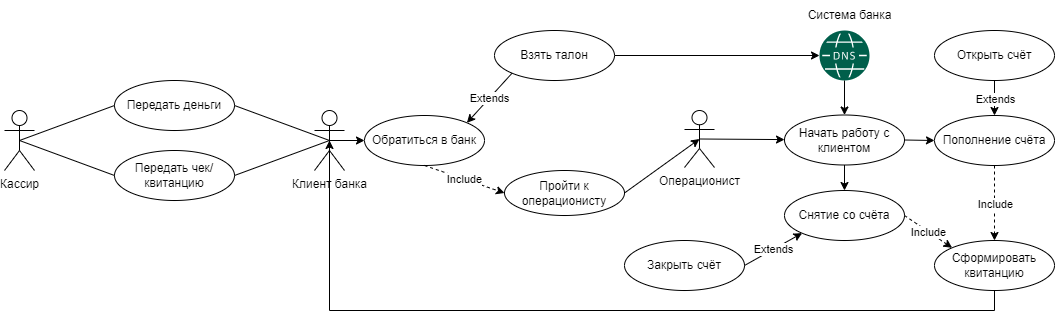

The diagram above was exported from draw.io. Its source (the exported page's mxGraphModel, read from the mxfile embedded in the PNG):
<mxGraphModel dx="1715" dy="1046" grid="1" gridSize="10" guides="1" tooltips="1" connect="1" arrows="1" fold="1" page="1" pageScale="1" pageWidth="850" pageHeight="1100" math="0" shadow="0">
  <root>
    <mxCell id="0" />
    <mxCell id="1" parent="0" />
    <mxCell id="WzLpYK3F0gmrNiWHWyp7-1" value="Кассир&lt;br&gt;" style="shape=umlActor;verticalLabelPosition=bottom;verticalAlign=top;html=1;outlineConnect=0;labelPosition=center;align=center;" vertex="1" parent="1">
      <mxGeometry x="30" y="410" width="30" height="60" as="geometry" />
    </mxCell>
    <mxCell id="WzLpYK3F0gmrNiWHWyp7-3" value="Передать деньги" style="ellipse;whiteSpace=wrap;html=1;" vertex="1" parent="1">
      <mxGeometry x="140" y="380" width="120" height="50" as="geometry" />
    </mxCell>
    <mxCell id="WzLpYK3F0gmrNiWHWyp7-4" value="Передать чек/квитанцию" style="ellipse;whiteSpace=wrap;html=1;" vertex="1" parent="1">
      <mxGeometry x="140" y="450" width="120" height="50" as="geometry" />
    </mxCell>
    <mxCell id="WzLpYK3F0gmrNiWHWyp7-6" value="" style="endArrow=none;html=1;rounded=0;entryX=0;entryY=0.5;entryDx=0;entryDy=0;exitX=0.5;exitY=0.5;exitDx=0;exitDy=0;exitPerimeter=0;" edge="1" parent="1" source="WzLpYK3F0gmrNiWHWyp7-1" target="WzLpYK3F0gmrNiWHWyp7-4">
      <mxGeometry width="50" height="50" relative="1" as="geometry">
        <mxPoint x="60" y="430" as="sourcePoint" />
        <mxPoint x="110" y="380" as="targetPoint" />
      </mxGeometry>
    </mxCell>
    <mxCell id="WzLpYK3F0gmrNiWHWyp7-8" value="" style="endArrow=none;html=1;rounded=0;exitX=0.5;exitY=0.5;exitDx=0;exitDy=0;exitPerimeter=0;entryX=0;entryY=0.5;entryDx=0;entryDy=0;" edge="1" parent="1" source="WzLpYK3F0gmrNiWHWyp7-1" target="WzLpYK3F0gmrNiWHWyp7-3">
      <mxGeometry width="50" height="50" relative="1" as="geometry">
        <mxPoint x="40" y="430" as="sourcePoint" />
        <mxPoint x="90" y="380" as="targetPoint" />
      </mxGeometry>
    </mxCell>
    <mxCell id="WzLpYK3F0gmrNiWHWyp7-13" style="edgeStyle=orthogonalEdgeStyle;rounded=0;orthogonalLoop=1;jettySize=auto;html=1;exitX=0.5;exitY=0.5;exitDx=0;exitDy=0;exitPerimeter=0;entryX=0;entryY=0.5;entryDx=0;entryDy=0;" edge="1" parent="1" source="WzLpYK3F0gmrNiWHWyp7-9" target="WzLpYK3F0gmrNiWHWyp7-12">
      <mxGeometry relative="1" as="geometry" />
    </mxCell>
    <mxCell id="WzLpYK3F0gmrNiWHWyp7-9" value="Клиент банка" style="shape=umlActor;verticalLabelPosition=bottom;verticalAlign=top;html=1;outlineConnect=0;" vertex="1" parent="1">
      <mxGeometry x="340" y="410" width="30" height="60" as="geometry" />
    </mxCell>
    <mxCell id="WzLpYK3F0gmrNiWHWyp7-10" value="" style="endArrow=none;html=1;rounded=0;exitX=1;exitY=0.5;exitDx=0;exitDy=0;entryX=0.5;entryY=0.5;entryDx=0;entryDy=0;entryPerimeter=0;" edge="1" parent="1" source="WzLpYK3F0gmrNiWHWyp7-3" target="WzLpYK3F0gmrNiWHWyp7-9">
      <mxGeometry width="50" height="50" relative="1" as="geometry">
        <mxPoint x="320" y="370" as="sourcePoint" />
        <mxPoint x="370" y="320" as="targetPoint" />
      </mxGeometry>
    </mxCell>
    <mxCell id="WzLpYK3F0gmrNiWHWyp7-11" value="" style="endArrow=none;html=1;rounded=0;exitX=1;exitY=0.5;exitDx=0;exitDy=0;entryX=0.5;entryY=0.5;entryDx=0;entryDy=0;entryPerimeter=0;" edge="1" parent="1" source="WzLpYK3F0gmrNiWHWyp7-4" target="WzLpYK3F0gmrNiWHWyp7-9">
      <mxGeometry width="50" height="50" relative="1" as="geometry">
        <mxPoint x="260" y="470" as="sourcePoint" />
        <mxPoint x="310" y="420" as="targetPoint" />
      </mxGeometry>
    </mxCell>
    <mxCell id="WzLpYK3F0gmrNiWHWyp7-12" value="Обратиться в банк" style="ellipse;whiteSpace=wrap;html=1;" vertex="1" parent="1">
      <mxGeometry x="390" y="415" width="120" height="50" as="geometry" />
    </mxCell>
    <mxCell id="WzLpYK3F0gmrNiWHWyp7-19" style="rounded=0;orthogonalLoop=1;jettySize=auto;html=1;exitX=1;exitY=0.5;exitDx=0;exitDy=0;entryX=0.5;entryY=0.5;entryDx=0;entryDy=0;entryPerimeter=0;strokeColor=default;" edge="1" parent="1" source="WzLpYK3F0gmrNiWHWyp7-14" target="WzLpYK3F0gmrNiWHWyp7-18">
      <mxGeometry relative="1" as="geometry" />
    </mxCell>
    <mxCell id="WzLpYK3F0gmrNiWHWyp7-14" value="Пройти к операционисту" style="ellipse;whiteSpace=wrap;html=1;" vertex="1" parent="1">
      <mxGeometry x="530" y="470" width="120" height="45" as="geometry" />
    </mxCell>
    <mxCell id="WzLpYK3F0gmrNiWHWyp7-16" value="" style="endArrow=classic;html=1;rounded=0;dashed=1;strokeColor=default;exitX=0.5;exitY=1;exitDx=0;exitDy=0;entryX=0;entryY=0.5;entryDx=0;entryDy=0;" edge="1" parent="1" source="WzLpYK3F0gmrNiWHWyp7-12" target="WzLpYK3F0gmrNiWHWyp7-14">
      <mxGeometry relative="1" as="geometry">
        <mxPoint x="650" y="420" as="sourcePoint" />
        <mxPoint x="750" y="420" as="targetPoint" />
      </mxGeometry>
    </mxCell>
    <mxCell id="WzLpYK3F0gmrNiWHWyp7-17" value="Include" style="edgeLabel;resizable=0;html=1;align=center;verticalAlign=middle;" connectable="0" vertex="1" parent="WzLpYK3F0gmrNiWHWyp7-16">
      <mxGeometry relative="1" as="geometry" />
    </mxCell>
    <mxCell id="WzLpYK3F0gmrNiWHWyp7-21" style="edgeStyle=none;rounded=0;orthogonalLoop=1;jettySize=auto;html=1;exitX=0.5;exitY=0.5;exitDx=0;exitDy=0;exitPerimeter=0;strokeColor=default;" edge="1" parent="1" source="WzLpYK3F0gmrNiWHWyp7-18" target="WzLpYK3F0gmrNiWHWyp7-20">
      <mxGeometry relative="1" as="geometry" />
    </mxCell>
    <mxCell id="WzLpYK3F0gmrNiWHWyp7-18" value="Операционист" style="shape=umlActor;verticalLabelPosition=bottom;verticalAlign=top;html=1;outlineConnect=0;" vertex="1" parent="1">
      <mxGeometry x="710" y="410" width="30" height="57" as="geometry" />
    </mxCell>
    <mxCell id="WzLpYK3F0gmrNiWHWyp7-23" value="" style="edgeStyle=none;rounded=0;orthogonalLoop=1;jettySize=auto;html=1;strokeColor=default;" edge="1" parent="1" source="WzLpYK3F0gmrNiWHWyp7-20" target="WzLpYK3F0gmrNiWHWyp7-22">
      <mxGeometry relative="1" as="geometry" />
    </mxCell>
    <mxCell id="WzLpYK3F0gmrNiWHWyp7-34" style="edgeStyle=none;rounded=0;orthogonalLoop=1;jettySize=auto;html=1;exitX=1;exitY=0.5;exitDx=0;exitDy=0;strokeColor=default;" edge="1" parent="1" source="WzLpYK3F0gmrNiWHWyp7-20" target="WzLpYK3F0gmrNiWHWyp7-33">
      <mxGeometry relative="1" as="geometry" />
    </mxCell>
    <mxCell id="WzLpYK3F0gmrNiWHWyp7-20" value="Начать работу с клиентом" style="ellipse;whiteSpace=wrap;html=1;" vertex="1" parent="1">
      <mxGeometry x="810" y="414.5" width="120" height="50" as="geometry" />
    </mxCell>
    <mxCell id="WzLpYK3F0gmrNiWHWyp7-22" value="Снятие со счёта" style="ellipse;whiteSpace=wrap;html=1;" vertex="1" parent="1">
      <mxGeometry x="810" y="490" width="120" height="50" as="geometry" />
    </mxCell>
    <mxCell id="WzLpYK3F0gmrNiWHWyp7-24" value="Закрыть счёт" style="ellipse;whiteSpace=wrap;html=1;" vertex="1" parent="1">
      <mxGeometry x="650" y="540" width="120" height="50" as="geometry" />
    </mxCell>
    <mxCell id="WzLpYK3F0gmrNiWHWyp7-26" value="" style="endArrow=classic;html=1;rounded=0;strokeColor=default;exitX=1;exitY=0.5;exitDx=0;exitDy=0;entryX=0;entryY=1;entryDx=0;entryDy=0;" edge="1" parent="1" source="WzLpYK3F0gmrNiWHWyp7-24" target="WzLpYK3F0gmrNiWHWyp7-22">
      <mxGeometry relative="1" as="geometry">
        <mxPoint x="610" y="350" as="sourcePoint" />
        <mxPoint x="710" y="350" as="targetPoint" />
      </mxGeometry>
    </mxCell>
    <mxCell id="WzLpYK3F0gmrNiWHWyp7-27" value="Extends" style="edgeLabel;resizable=0;html=1;align=center;verticalAlign=middle;" connectable="0" vertex="1" parent="WzLpYK3F0gmrNiWHWyp7-26">
      <mxGeometry relative="1" as="geometry" />
    </mxCell>
    <mxCell id="WzLpYK3F0gmrNiWHWyp7-44" style="edgeStyle=orthogonalEdgeStyle;rounded=0;orthogonalLoop=1;jettySize=auto;html=1;exitX=0.5;exitY=1;exitDx=0;exitDy=0;entryX=0.5;entryY=0.5;entryDx=0;entryDy=0;entryPerimeter=0;strokeColor=default;" edge="1" parent="1" source="WzLpYK3F0gmrNiWHWyp7-28" target="WzLpYK3F0gmrNiWHWyp7-9">
      <mxGeometry relative="1" as="geometry" />
    </mxCell>
    <mxCell id="WzLpYK3F0gmrNiWHWyp7-28" value="Сформировать квитанцию" style="ellipse;whiteSpace=wrap;html=1;" vertex="1" parent="1">
      <mxGeometry x="960" y="540" width="120" height="50" as="geometry" />
    </mxCell>
    <mxCell id="WzLpYK3F0gmrNiWHWyp7-29" value="" style="endArrow=classic;html=1;rounded=0;dashed=1;strokeColor=default;exitX=1;exitY=0.5;exitDx=0;exitDy=0;entryX=0;entryY=0;entryDx=0;entryDy=0;" edge="1" parent="1" source="WzLpYK3F0gmrNiWHWyp7-22" target="WzLpYK3F0gmrNiWHWyp7-28">
      <mxGeometry relative="1" as="geometry">
        <mxPoint x="460" y="475" as="sourcePoint" />
        <mxPoint x="540" y="503" as="targetPoint" />
        <Array as="points" />
      </mxGeometry>
    </mxCell>
    <mxCell id="WzLpYK3F0gmrNiWHWyp7-30" value="Include" style="edgeLabel;resizable=0;html=1;align=center;verticalAlign=middle;" connectable="0" vertex="1" parent="WzLpYK3F0gmrNiWHWyp7-29">
      <mxGeometry relative="1" as="geometry" />
    </mxCell>
    <mxCell id="WzLpYK3F0gmrNiWHWyp7-33" value="Пополнение счёта" style="ellipse;whiteSpace=wrap;html=1;" vertex="1" parent="1">
      <mxGeometry x="960" y="415" width="120" height="50" as="geometry" />
    </mxCell>
    <mxCell id="WzLpYK3F0gmrNiWHWyp7-35" value="Открыть счёт" style="ellipse;whiteSpace=wrap;html=1;" vertex="1" parent="1">
      <mxGeometry x="960" y="330" width="120" height="50" as="geometry" />
    </mxCell>
    <mxCell id="WzLpYK3F0gmrNiWHWyp7-37" value="" style="sketch=0;pointerEvents=1;shadow=0;dashed=0;html=1;strokeColor=none;fillColor=#005F4B;labelPosition=center;verticalLabelPosition=bottom;verticalAlign=top;align=center;outlineConnect=0;shape=mxgraph.veeam2.dns;" vertex="1" parent="1">
      <mxGeometry x="845" y="330" width="50" height="50" as="geometry" />
    </mxCell>
    <mxCell id="WzLpYK3F0gmrNiWHWyp7-39" style="edgeStyle=none;rounded=0;orthogonalLoop=1;jettySize=auto;html=1;entryX=0.5;entryY=0;entryDx=0;entryDy=0;strokeColor=default;" edge="1" parent="1" source="WzLpYK3F0gmrNiWHWyp7-37" target="WzLpYK3F0gmrNiWHWyp7-20">
      <mxGeometry relative="1" as="geometry" />
    </mxCell>
    <mxCell id="WzLpYK3F0gmrNiWHWyp7-38" value="Система банка" style="text;html=1;align=center;verticalAlign=middle;resizable=0;points=[];autosize=1;strokeColor=none;fillColor=none;" vertex="1" parent="1">
      <mxGeometry x="820" y="300" width="110" height="30" as="geometry" />
    </mxCell>
    <mxCell id="WzLpYK3F0gmrNiWHWyp7-40" value="" style="endArrow=classic;html=1;rounded=0;dashed=1;strokeColor=default;exitX=0.5;exitY=1;exitDx=0;exitDy=0;entryX=0.5;entryY=0;entryDx=0;entryDy=0;" edge="1" parent="1" source="WzLpYK3F0gmrNiWHWyp7-33" target="WzLpYK3F0gmrNiWHWyp7-28">
      <mxGeometry relative="1" as="geometry">
        <mxPoint x="1000" y="478.5" as="sourcePoint" />
        <mxPoint x="1080" y="506.5" as="targetPoint" />
      </mxGeometry>
    </mxCell>
    <mxCell id="WzLpYK3F0gmrNiWHWyp7-41" value="Include" style="edgeLabel;resizable=0;html=1;align=center;verticalAlign=middle;" connectable="0" vertex="1" parent="WzLpYK3F0gmrNiWHWyp7-40">
      <mxGeometry relative="1" as="geometry" />
    </mxCell>
    <mxCell id="WzLpYK3F0gmrNiWHWyp7-42" value="" style="endArrow=classic;html=1;rounded=0;strokeColor=default;exitX=0.5;exitY=1;exitDx=0;exitDy=0;entryX=0.5;entryY=0;entryDx=0;entryDy=0;" edge="1" parent="1" source="WzLpYK3F0gmrNiWHWyp7-35" target="WzLpYK3F0gmrNiWHWyp7-33">
      <mxGeometry relative="1" as="geometry">
        <mxPoint x="780" y="575" as="sourcePoint" />
        <mxPoint x="837" y="542" as="targetPoint" />
      </mxGeometry>
    </mxCell>
    <mxCell id="WzLpYK3F0gmrNiWHWyp7-43" value="Extends" style="edgeLabel;resizable=0;html=1;align=center;verticalAlign=middle;" connectable="0" vertex="1" parent="WzLpYK3F0gmrNiWHWyp7-42">
      <mxGeometry relative="1" as="geometry" />
    </mxCell>
    <mxCell id="WzLpYK3F0gmrNiWHWyp7-46" style="edgeStyle=orthogonalEdgeStyle;rounded=0;orthogonalLoop=1;jettySize=auto;html=1;strokeColor=default;" edge="1" parent="1" source="WzLpYK3F0gmrNiWHWyp7-45" target="WzLpYK3F0gmrNiWHWyp7-37">
      <mxGeometry relative="1" as="geometry" />
    </mxCell>
    <mxCell id="WzLpYK3F0gmrNiWHWyp7-45" value="Взять талон&lt;br&gt;" style="ellipse;whiteSpace=wrap;html=1;" vertex="1" parent="1">
      <mxGeometry x="520" y="330" width="120" height="50" as="geometry" />
    </mxCell>
    <mxCell id="WzLpYK3F0gmrNiWHWyp7-47" value="" style="endArrow=classic;html=1;rounded=0;strokeColor=default;exitX=0;exitY=1;exitDx=0;exitDy=0;entryX=1;entryY=0;entryDx=0;entryDy=0;" edge="1" parent="1" source="WzLpYK3F0gmrNiWHWyp7-45" target="WzLpYK3F0gmrNiWHWyp7-12">
      <mxGeometry relative="1" as="geometry">
        <mxPoint x="530" y="430" as="sourcePoint" />
        <mxPoint x="587" y="397" as="targetPoint" />
      </mxGeometry>
    </mxCell>
    <mxCell id="WzLpYK3F0gmrNiWHWyp7-48" value="Extends" style="edgeLabel;resizable=0;html=1;align=center;verticalAlign=middle;" connectable="0" vertex="1" parent="WzLpYK3F0gmrNiWHWyp7-47">
      <mxGeometry relative="1" as="geometry" />
    </mxCell>
  </root>
</mxGraphModel>